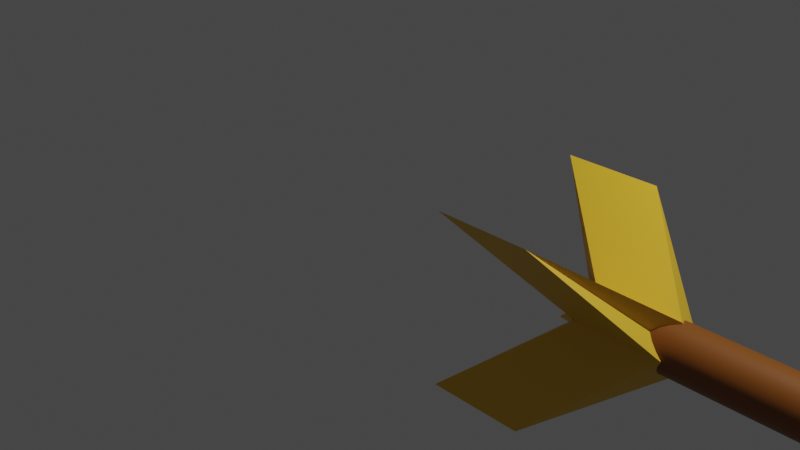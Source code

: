 # Source: Arrow.blend  (saved by Blender 3.6.13; exported with 4.5.12 LTS)
import bpy
from mathutils import Matrix  # noqa: F401  (used for matrix-valued properties, if any)

bpy.ops.wm.read_factory_settings(use_empty=True)
scene = bpy.context.scene
scene.name = 'Scene'

# ---- collections
col_collection = bpy.data.collections.new('Collection'); scene.collection.children.link(col_collection)

# ---- materials (node trees are filled in below, after node groups)
mat_mid_piece = bpy.data.materials.new('Mid Piece')
mat_mid_piece.alpha_threshold = 0.0
mat_mid_piece.use_transparent_shadow = False
mat_mid_piece.roughness = 0.5
mat_mid_piece.line_color = (0.0, 0.0, 0.0, 1.0)
mat_head = bpy.data.materials.new('Head')
mat_head.use_transparent_shadow = False
mat_tail = bpy.data.materials.new('Tail')
mat_tail.use_transparent_shadow = False

# ---- material node trees
mat_mid_piece.use_nodes = True; mat_mid_piece.node_tree.nodes.clear()
_N = mat_mid_piece.node_tree.nodes; _L = mat_mid_piece.node_tree.links
n0 = _N.new('ShaderNodeOutputMaterial'); n0.name = 'Material Output'; n0.location = (300, 300)
n1 = _N.new('ShaderNodeBsdfPrincipled'); n1.name = 'Principled BSDF'; n1.location = (10, 300)
n1.distribution = 'GGX'
n1.subsurface_method = 'RANDOM_WALK_SKIN'
n1.inputs[0].default_value = (0.2165, 0.0658, 0.004417, 1.0)
n1.inputs[3].default_value = 1.45
n1.inputs[27].default_value = (0.0, 0.0, 0.0, 1.0)
n1.inputs[28].default_value = 1.0
_L.new(n1.outputs[0], n0.inputs[0])
n0.is_active_output = True
mat_head.use_nodes = True; mat_head.node_tree.nodes.clear()
_N = mat_head.node_tree.nodes; _L = mat_head.node_tree.links
n0 = _N.new('ShaderNodeBsdfPrincipled'); n0.name = 'Principled BSDF'; n0.location = (10, 300)
n0.distribution = 'GGX'
n0.subsurface_method = 'RANDOM_WALK_SKIN'
n0.inputs[0].default_value = (0.02122, 0.02122, 0.02122, 1.0)
n0.inputs[3].default_value = 1.45
n0.inputs[27].default_value = (0.0, 0.0, 0.0, 1.0)
n0.inputs[28].default_value = 1.0
n1 = _N.new('ShaderNodeOutputMaterial'); n1.name = 'Material Output'; n1.location = (300, 300)
_L.new(n0.outputs[0], n1.inputs[0])
n1.is_active_output = True
mat_tail.use_nodes = True; mat_tail.node_tree.nodes.clear()
_N = mat_tail.node_tree.nodes; _L = mat_tail.node_tree.links
n0 = _N.new('ShaderNodeBsdfPrincipled'); n0.name = 'Principled BSDF'; n0.location = (10, 300)
n0.distribution = 'GGX'
n0.subsurface_method = 'RANDOM_WALK_SKIN'
n0.inputs[0].default_value = (0.8, 0.4743, 0.02714, 1.0)
n0.inputs[3].default_value = 1.45
n0.inputs[27].default_value = (0.0, 0.0, 0.0, 1.0)
n0.inputs[28].default_value = 1.0
n1 = _N.new('ShaderNodeOutputMaterial'); n1.name = 'Material Output'; n1.location = (300, 300)
_L.new(n0.outputs[0], n1.inputs[0])
n1.is_active_output = True

# ---- world
world_world = bpy.data.worlds.new('World'); scene.world = world_world
world_world.use_nodes = True; world_world.node_tree.nodes.clear()
_N = world_world.node_tree.nodes; _L = world_world.node_tree.links
n0 = _N.new('ShaderNodeOutputWorld'); n0.name = 'World Output'; n0.location = (300, 300)
n1 = _N.new('ShaderNodeBackground'); n1.name = 'Background'; n1.location = (10, 300)
n1.inputs[0].default_value = (0.05088, 0.05088, 0.05088, 1.0)
_L.new(n1.outputs[0], n0.inputs[0])
n0.is_active_output = True
world_world.color = (0.05088, 0.05088, 0.05088)
world_world.use_sun_shadow = False
world_world.sun_shadow_jitter_overblur = 0.0

# ---- cameras
cam_camera = bpy.data.cameras.new('Camera')
cam_camera.clip_end = 100.0
cam_camera.ortho_scale = 7.314

# ---- lights
light_light = bpy.data.lights.new('Light', 'POINT')
light_light.transmission_factor = 0.0
light_light.energy = 1000.0
light_light.shadow_soft_size = 0.1
light_light.shadow_maximum_resolution = 0.006
light_light.use_absolute_resolution = True

# ---- meshes
me_cube = bpy.data.meshes.new('Cube')
me_cube.from_pydata([(2.316, 0.1501, -0.008816), (19.61, 0.2989, 0.004786), (2.318, 0.1449, -0.04764), (19.61, 0.2887, -0.07254), (2.321, 0.13, -0.08382), (19.62, 0.2588, -0.1446), (2.324, 0.1061, -0.1149), (19.62, 0.2113, -0.2065), (2.325, 0.07503, -0.1387), (19.63, 0.1494, -0.2539), (2.327, 0.03884, -0.1537), (19.63, 0.07735, -0.2838), (2.327, 1.549e-09, -0.1588), (19.63, -1.942e-09, -0.294), (2.327, -0.03884, -0.1537), (19.63, -0.07735, -0.2838), (2.325, -0.07503, -0.1387), (19.63, -0.1494, -0.2539), (2.324, -0.1061, -0.1149), (19.62, -0.2113, -0.2065), (2.321, -0.13, -0.08382), (19.62, -0.2588, -0.1446), (2.318, -0.1449, -0.04764), (19.61, -0.2887, -0.07254), (2.316, -0.1501, -0.008816), (19.61, -0.2989, 0.004786), (2.313, -0.1449, 0.03001), (19.6, -0.2887, 0.08211), (2.31, -0.13, 0.06619), (19.6, -0.2588, 0.1542), (2.307, -0.1061, 0.09725), (19.59, -0.2113, 0.216), (2.306, -0.07503, 0.1211), (19.59, -0.1494, 0.2635), (2.304, -0.03884, 0.1361), (19.58, -0.07735, 0.2934), (2.304, 1.549e-09, 0.1412), (19.58, -1.942e-09, 0.3035), (2.304, 0.03884, 0.1361), (19.58, 0.07735, 0.2934), (2.306, 0.07503, 0.1211), (19.59, 0.1494, 0.2635), (2.307, 0.1061, 0.09725), (19.59, 0.2113, 0.216), (2.31, 0.13, 0.06619), (19.6, 0.2588, 0.1542), (2.313, 0.1449, 0.03001), (19.6, 0.2887, 0.08211), (1.417, -0.8827, -0.8861), (1.417, -0.8827, 0.8794), (1.417, 0.8827, -0.8861), (1.417, 0.8827, 0.8794), (2.392, -0.8827, -0.8861), (2.392, -0.8827, 0.8794), (2.392, 0.8827, -0.8861), (2.392, 0.8827, 0.8794), (2.465, -2.34e-09, -0.2623), (2.465, -2.34e-09, 0.2556), (3.334, -2.34e-09, -0.2623), (3.334, -2.34e-09, 0.2556), (2.465, -0.259, -0.003353), (2.465, 0.259, -0.003353), (3.334, 0.259, -0.003353), (3.334, -0.259, -0.003353), (3.334, -2.34e-09, -0.003353), (2.465, -2.34e-09, -0.003353), (3.016, 0.2476, -0.008204), (3.021, 0.2392, -0.07228), (3.026, 0.2145, -0.132), (3.03, 0.1751, -0.1833), (3.033, 0.1238, -0.2226), (3.035, 0.0641, -0.2473), (3.035, -6.732e-10, -0.2558), (3.035, -0.0641, -0.2473), (3.033, -0.1238, -0.2226), (3.03, -0.1751, -0.1833), (3.026, -0.2145, -0.132), (3.021, -0.2392, -0.07228), (3.016, -0.2476, -0.008204), (3.011, -0.2392, 0.05587), (3.007, -0.2145, 0.1156), (3.003, -0.1751, 0.1668), (3.0, -0.1238, 0.2062), (2.998, -0.0641, 0.2309), (2.997, -6.732e-10, 0.2394), (2.998, 0.0641, 0.2309), (3.0, 0.1238, 0.2062), (3.003, 0.1751, 0.1668), (3.007, 0.2145, 0.1156), (3.011, 0.2392, 0.05587), (20.84, 0.03251, -0.06412), (20.84, -0.03251, -0.06412), (20.84, 0.03251, 0.06412), (20.84, -0.03251, 0.06412), (20.6, 0.1204, 0.2376), (20.6, 0.1204, -0.2376), (20.6, -0.1204, 0.2376), (20.6, -0.1204, -0.2376), (19.81, 0.2656, -0.7127), (19.81, 0.2656, 0.7127), (19.81, -0.2656, -0.7127), (19.81, -0.2656, 0.7127), (19.81, -0.2656, -0.2376), (19.81, -0.2656, 0.2376), (19.81, 0.2656, -0.2376), (19.81, 0.2656, 0.2376), (19.54, 0.1494, -0.4009), (19.54, -0.1494, 0.4009), (19.54, -0.1494, -0.1336), (19.54, -0.1494, 0.1336), (19.54, 0.1494, 0.4009), (19.54, -0.1494, -0.4009), (19.54, 0.1494, -0.1336), (19.54, 0.1494, 0.1336), (19.03, 0.2476, 0.004334), (19.03, 0.2392, -0.05974), (19.04, 0.2145, -0.1194), (19.04, 0.1751, -0.1707), (19.05, 0.1238, -0.2101), (19.05, 0.0641, -0.2348), (19.05, -6.732e-10, -0.2432), (19.05, -0.0641, -0.2348), (19.05, -0.1238, -0.2101), (19.04, -0.1751, -0.1707), (19.04, -0.2145, -0.1194), (19.03, -0.2392, -0.05974), (19.03, -0.2476, 0.004334), (19.03, -0.2392, 0.06841), (19.02, -0.2145, 0.1281), (19.02, -0.1751, 0.1794), (19.01, -0.1238, 0.2187), (19.01, -0.0641, 0.2435), (19.01, -6.732e-10, 0.2519), (19.01, 0.0641, 0.2435), (19.01, 0.1238, 0.2187), (19.02, 0.1751, 0.1794), (19.02, 0.2145, 0.1281), (19.03, 0.2392, 0.06841), (19.0, 0.2989, 0.004308), (19.0, 0.2887, -0.07302), (19.01, 0.2588, -0.1451), (19.01, 0.2113, -0.2069), (19.02, 0.1494, -0.2544), (19.02, 0.07735, -0.2843), (19.02, -1.942e-09, -0.2944), (19.02, -0.07735, -0.2843), (19.02, -0.1494, -0.2544), (19.01, -0.2113, -0.2069), (19.01, -0.2588, -0.1451), (19.0, -0.2887, -0.07302), (19.0, -0.2989, 0.004308), (18.99, -0.2887, 0.08163), (18.99, -0.2588, 0.1537), (18.98, -0.2113, 0.2156), (18.98, -0.1494, 0.263), (18.98, -0.07735, 0.2929), (18.97, -1.942e-09, 0.3031), (18.98, 0.07735, 0.2929), (18.98, 0.1494, 0.263), (18.98, 0.2113, 0.2156), (18.99, 0.2588, 0.1537), (18.99, 0.2887, 0.08163)], [], [(138, 1, 3, 139), (139, 3, 5, 140), (140, 5, 7, 141), (141, 7, 9, 142), (142, 9, 11, 143), (143, 11, 13, 144), (144, 13, 15, 145), (145, 15, 17, 146), (146, 17, 19, 147), (147, 19, 21, 148), (148, 21, 23, 149), (149, 23, 25, 150), (150, 25, 27, 151), (151, 27, 29, 152), (152, 29, 31, 153), (153, 31, 33, 154), (154, 33, 35, 155), (155, 35, 37, 156), (156, 37, 39, 157), (157, 39, 41, 158), (158, 41, 43, 159), (159, 43, 45, 160), (3, 1, 47, 45, 43, 41, 39, 37, 35, 33, 31, 29, 27, 25, 23, 21, 19, 17, 15, 13, 11, 9, 7, 5), (160, 45, 47, 161), (161, 47, 1, 138), (0, 2, 4, 6, 8, 10, 12, 14, 16, 18, 20, 22, 24, 26, 28, 30, 32, 34, 36, 38, 40, 42, 44, 46), (65, 57, 51, 61), (61, 51, 55, 62), (64, 59, 53, 63), (63, 53, 49, 60), (56, 58, 52, 48), (59, 57, 49, 53), (55, 51, 57, 59), (50, 54, 58, 56), (62, 55, 59, 64), (60, 49, 57, 65), (48, 60, 65, 56), (54, 62, 64, 58), (52, 63, 60, 48), (58, 64, 63, 52), (50, 61, 62, 54), (56, 65, 61, 50), (46, 89, 66, 0), (44, 88, 89, 46), (42, 87, 88, 44), (40, 86, 87, 42), (38, 85, 86, 40), (36, 84, 85, 38), (34, 83, 84, 36), (32, 82, 83, 34), (30, 81, 82, 32), (28, 80, 81, 30), (26, 79, 80, 28), (24, 78, 79, 26), (22, 77, 78, 24), (20, 76, 77, 22), (18, 75, 76, 20), (16, 74, 75, 18), (14, 73, 74, 16), (12, 72, 73, 14), (10, 71, 72, 12), (8, 70, 71, 10), (6, 69, 70, 8), (4, 68, 69, 6), (2, 67, 68, 4), (0, 66, 67, 2), (105, 99, 94), (95, 97, 100, 98), (90, 92, 93, 91), (95, 94, 92, 90), (96, 97, 91, 93), (98, 104, 95), (104, 105, 94, 95), (112, 113, 105, 104), (106, 112, 104, 98), (97, 96, 103, 102), (97, 102, 100), (97, 95, 90, 91), (106, 98, 100, 111), (96, 101, 103), (113, 110, 99, 105), (99, 101, 96, 94), (94, 96, 93, 92), (109, 113, 112, 108), (109, 107, 110, 113), (102, 103, 109, 108), (111, 108, 112, 106), (100, 102, 108, 111), (99, 110, 107, 101), (103, 101, 107, 109), (89, 137, 114, 66), (88, 136, 137, 89), (87, 135, 136, 88), (86, 134, 135, 87), (85, 133, 134, 86), (84, 132, 133, 85), (83, 131, 132, 84), (82, 130, 131, 83), (81, 129, 130, 82), (80, 128, 129, 81), (79, 127, 128, 80), (78, 126, 127, 79), (77, 125, 126, 78), (76, 124, 125, 77), (75, 123, 124, 76), (74, 122, 123, 75), (73, 121, 122, 74), (72, 120, 121, 73), (71, 119, 120, 72), (70, 118, 119, 71), (69, 117, 118, 70), (68, 116, 117, 69), (67, 115, 116, 68), (66, 114, 115, 67), (137, 161, 138, 114), (136, 160, 161, 137), (135, 159, 160, 136), (134, 158, 159, 135), (133, 157, 158, 134), (132, 156, 157, 133), (131, 155, 156, 132), (130, 154, 155, 131), (129, 153, 154, 130), (128, 152, 153, 129), (127, 151, 152, 128), (126, 150, 151, 127), (125, 149, 150, 126), (124, 148, 149, 125), (123, 147, 148, 124), (122, 146, 147, 123), (121, 145, 146, 122), (120, 144, 145, 121), (119, 143, 144, 120), (118, 142, 143, 119), (117, 141, 142, 118), (116, 140, 141, 117), (115, 139, 140, 116), (114, 138, 139, 115)])
me_cube.polygons.foreach_set('use_smooth', [1, 1, 1, 1, 1, 1, 1, 1, 1, 1, 1, 1, 1, 1, 1, 1, 1, 1, 1, 1, 1, 1, 1, 1, 1, 1, 0, 0, 0, 0, 0, 0, 0, 0, 0, 0, 0, 0, 0, 0, 0, 0, 1, 1, 1, 1, 1, 1, 1, 1, 1, 1, 1, 1, 1, 1, 1, 1, 1, 1, 1, 1, 1, 1, 1, 1, 0, 0, 0, 0, 0, 0, 0, 0, 0, 0, 0, 0, 0, 0, 0, 0, 0, 0, 0, 0, 0, 0, 0, 0, 1, 1, 1, 1, 1, 1, 1, 1, 1, 1, 1, 1, 1, 1, 1, 1, 1, 1, 1, 1, 1, 1, 1, 1, 1, 1, 1, 1, 1, 1, 1, 1, 1, 1, 1, 1, 1, 1, 1, 1, 1, 1, 1, 1, 1, 1, 1, 1])
me_cube.polygons.foreach_set('material_index', [1, 1, 1, 1, 1, 1, 1, 1, 1, 1, 1, 1, 1, 1, 1, 1, 1, 1, 1, 1, 1, 1, 1, 1, 1, 0, 2, 2, 2, 2, 2, 2, 2, 2, 2, 2, 2, 2, 2, 2, 2, 2, 0, 0, 0, 0, 0, 0, 0, 0, 0, 0, 0, 0, 0, 0, 0, 0, 0, 0, 0, 0, 0, 0, 0, 0, 1, 1, 1, 1, 1, 1, 1, 1, 1, 1, 1, 1, 1, 1, 1, 1, 1, 1, 1, 1, 1, 1, 1, 1, 0, 0, 0, 0, 0, 0, 0, 0, 0, 0, 0, 0, 0, 0, 0, 0, 0, 0, 0, 0, 0, 0, 0, 0, 1, 1, 1, 1, 1, 1, 1, 1, 1, 1, 1, 1, 1, 1, 1, 1, 1, 1, 1, 1, 1, 1, 1, 1])
_uv = me_cube.uv_layers.new(name='UVMap')
_uv.uv.foreach_set('vector', [1.0, 0.9854, 1.0, 1.0, 0.9583, 1.0, 0.9583, 0.9854, 0.9583, 0.9854, 0.9583, 1.0, 0.9167, 1.0, 0.9167, 0.9854, 0.9167, 0.9854, 0.9167, 1.0, 0.875, 1.0, 0.875, 0.9854, 0.875, 0.9854, 0.875, 1.0, 0.8333, 1.0, 0.8333, 0.9854, 0.8333, 0.9854, 0.8333, 1.0, 0.7917, 1.0, 0.7917, 0.9854, 0.7917, 0.9854, 0.7917, 1.0, 0.75, 1.0, 0.75, 0.9854, 0.75, 0.9854, 0.75, 1.0, 0.7083, 1.0, 0.7083, 0.9854, 0.7083, 0.9854, 0.7083, 1.0, 0.6667, 1.0, 0.6667, 0.9854, 0.6667, 0.9854, 0.6667, 1.0, 0.625, 1.0, 0.625, 0.9854, 0.625, 0.9854, 0.625, 1.0, 0.5833, 1.0, 0.5833, 0.9854, 0.5833, 0.9854, 0.5833, 1.0, 0.5417, 1.0, 0.5417, 0.9854, 0.5417, 0.9854, 0.5417, 1.0, 0.5, 1.0, 0.5, 0.9854, 0.5, 0.9854, 0.5, 1.0, 0.4583, 1.0, 0.4583, 0.9854, 0.4583, 0.9854, 0.4583, 1.0, 0.4167, 1.0, 0.4167, 0.9854, 0.4167, 0.9854, 0.4167, 1.0, 0.375, 1.0, 0.375, 0.9854, 0.375, 0.9854, 0.375, 1.0, 0.3333, 1.0, 0.3333, 0.9854, 0.3333, 0.9854, 0.3333, 1.0, 0.2917, 1.0, 0.2917, 0.9854, 0.2917, 0.9854, 0.2917, 1.0, 0.25, 1.0, 0.25, 0.9854, 0.25, 0.9854, 0.25, 1.0, 0.2083, 1.0, 0.2083, 0.9854, 0.2083, 0.9854, 0.2083, 1.0, 0.1667, 1.0, 0.1667, 0.9854, 0.1667, 0.9854, 0.1667, 1.0, 0.125, 1.0, 0.125, 0.9854, 0.125, 0.9854, 0.125, 1.0, 0.08333, 1.0, 0.08333, 0.9854, 0.3121, 0.4818, 0.25, 0.49, 0.1879, 0.4818, 0.13, 0.4578, 0.08029, 0.4197, 0.04215, 0.37, 0.01818, 0.3121, 0.01, 0.25, 0.01818, 0.1879, 0.04215, 0.13, 0.08029, 0.08029, 0.13, 0.04215, 0.1879, 0.01818, 0.25, 0.01, 0.3121, 0.01818, 0.37, 0.04215, 0.4197, 0.08029, 0.4578, 0.13, 0.4818, 0.1879, 0.49, 0.25, 0.4818, 0.3121, 0.4578, 0.37, 0.4197, 0.4197, 0.37, 0.4578, 0.08333, 0.9854, 0.08333, 1.0, 0.04167, 1.0, 0.04167, 0.9854, 0.04167, 0.9854, 0.04167, 1.0, -1.863e-07, 1.0, -1.863e-07, 0.9854, 0.75, 0.49, 0.8121, 0.4818, 0.87, 0.4578, 0.9197, 0.4197, 0.9578, 0.37, 0.9818, 0.3121, 0.99, 0.25, 0.9818, 0.1879, 0.9578, 0.13, 0.9197, 0.08029, 0.87, 0.04215, 0.8121, 0.01818, 0.75, 0.01, 0.6879, 0.01818, 0.63, 0.04215, 0.5803, 0.08029, 0.5422, 0.13, 0.5182, 0.1879, 0.51, 0.25, 0.5182, 0.3121, 0.5422, 0.37, 0.5803, 0.4197, 0.63, 0.4578, 0.6879, 0.4818, 0.5, 0.125, 0.625, 0.125, 0.625, 0.25, 0.5, 0.25, 0.5, 0.25, 0.625, 0.25, 0.625, 0.5, 0.5, 0.5, 0.5, 0.625, 0.625, 0.625, 0.625, 0.75, 0.5, 0.75, 0.5, 0.75, 0.625, 0.75, 0.625, 1.0, 0.5, 1.0, 0.125, 0.625, 0.375, 0.625, 0.375, 0.75, 0.125, 0.75, 0.625, 0.625, 0.875, 0.625, 0.875, 0.75, 0.625, 0.75, 0.625, 0.5, 0.875, 0.5, 0.875, 0.625, 0.625, 0.625, 0.125, 0.5, 0.375, 0.5, 0.375, 0.625, 0.125, 0.625, 0.5, 0.5, 0.625, 0.5, 0.625, 0.625, 0.5, 0.625, 0.5, 0.0, 0.625, 0.0, 0.625, 0.125, 0.5, 0.125, 0.375, 0.0, 0.5, 0.0, 0.5, 0.125, 0.375, 0.125, 0.375, 0.5, 0.5, 0.5, 0.5, 0.625, 0.375, 0.625, 0.375, 0.75, 0.5, 0.75, 0.5, 1.0, 0.375, 1.0, 0.375, 0.625, 0.5, 0.625, 0.5, 0.75, 0.375, 0.75, 0.375, 0.25, 0.5, 0.25, 0.5, 0.5, 0.375, 0.5, 0.375, 0.125, 0.5, 0.125, 0.5, 0.25, 0.375, 0.25, 0.04167, 0.5, 0.04167, 0.5225, -1.863e-07, 0.5225, -1.863e-07, 0.5, 0.08333, 0.5, 0.08333, 0.5225, 0.04167, 0.5225, 0.04167, 0.5, 0.125, 0.5, 0.125, 0.5225, 0.08333, 0.5225, 0.08333, 0.5, 0.1667, 0.5, 0.1667, 0.5225, 0.125, 0.5225, 0.125, 0.5, 0.2083, 0.5, 0.2083, 0.5225, 0.1667, 0.5225, 0.1667, 0.5, 0.25, 0.5, 0.25, 0.5225, 0.2083, 0.5225, 0.2083, 0.5, 0.2917, 0.5, 0.2917, 0.5225, 0.25, 0.5225, 0.25, 0.5, 0.3333, 0.5, 0.3333, 0.5225, 0.2917, 0.5225, 0.2917, 0.5, 0.375, 0.5, 0.375, 0.5225, 0.3333, 0.5225, 0.3333, 0.5, 0.4167, 0.5, 0.4167, 0.5225, 0.375, 0.5225, 0.375, 0.5, 0.4583, 0.5, 0.4583, 0.5225, 0.4167, 0.5225, 0.4167, 0.5, 0.5, 0.5, 0.5, 0.5225, 0.4583, 0.5225, 0.4583, 0.5, 0.5417, 0.5, 0.5417, 0.5225, 0.5, 0.5225, 0.5, 0.5, 0.5833, 0.5, 0.5833, 0.5225, 0.5417, 0.5225, 0.5417, 0.5, 0.625, 0.5, 0.625, 0.5225, 0.5833, 0.5225, 0.5833, 0.5, 0.6667, 0.5, 0.6667, 0.5225, 0.625, 0.5225, 0.625, 0.5, 0.7083, 0.5, 0.7083, 0.5225, 0.6667, 0.5225, 0.6667, 0.5, 0.75, 0.5, 0.75, 0.5225, 0.7083, 0.5225, 0.7083, 0.5, 0.7917, 0.5, 0.7917, 0.5225, 0.75, 0.5225, 0.75, 0.5, 0.8333, 0.5, 0.8333, 0.5225, 0.7917, 0.5225, 0.7917, 0.5, 0.875, 0.5, 0.875, 0.5225, 0.8333, 0.5225, 0.8333, 0.5, 0.9167, 0.5, 0.9167, 0.5225, 0.875, 0.5225, 0.875, 0.5, 0.9583, 0.5, 0.9583, 0.5225, 0.9167, 0.5225, 0.9167, 0.5, 1.0, 0.5, 1.0, 0.5225, 0.9583, 0.5225, 0.9583, 0.5, 0.5417, 0.3647, 0.625, 0.3647, 0.5417, 0.5, 0.4583, 0.5, 0.4583, 0.75, 0.2397, 0.75, 0.2397, 0.5, 0.4583, 0.5, 0.5417, 0.5, 0.5417, 0.75, 0.4583, 0.75, 0.4583, 0.5, 0.5417, 0.5, 0.5417, 0.5, 0.4583, 0.5, 0.5417, 0.75, 0.4583, 0.75, 0.4583, 0.75, 0.5417, 0.75, 0.375, 0.3647, 0.4583, 0.3647, 0.4583, 0.5, 0.4583, 0.3647, 0.5417, 0.3647, 0.5417, 0.5, 0.4583, 0.5, 0.4583, 0.3264, 0.5417, 0.3264, 0.5417, 0.3647, 0.4583, 0.3647, 0.375, 0.3264, 0.4583, 0.3264, 0.4583, 0.3647, 0.375, 0.3647, 0.4583, 0.75, 0.5417, 0.75, 0.5417, 0.8853, 0.4583, 0.8853, 0.4583, 0.75, 0.4583, 0.8853, 0.375, 0.8853, 0.4583, 0.75, 0.4583, 0.5, 0.4583, 0.5, 0.4583, 0.75, 0.2014, 0.5, 0.2397, 0.5, 0.2397, 0.75, 0.2014, 0.75, 0.5417, 0.75, 0.625, 0.8853, 0.5417, 0.8853, 0.5417, 0.3264, 0.625, 0.3264, 0.625, 0.3647, 0.5417, 0.3647, 0.7603, 0.5, 0.7603, 0.75, 0.5417, 0.75, 0.5417, 0.5, 0.5417, 0.5, 0.5417, 0.75, 0.5417, 0.75, 0.5417, 0.5, 0.5417, 0.9236, 0.5417, 0.3264, 0.4583, 0.3264, 0.4583, 0.9236, 0.5417, 0.9236, 0.625, 0.9236, 0.7986, 0.5, 0.5417, 0.3264, 0.4583, 0.8853, 0.5417, 0.8853, 0.5417, 0.9236, 0.4583, 0.9236, 0.375, 0.9236, 0.4583, 0.9236, 0.4583, 0.3264, 0.375, 0.3264, 0.375, 0.8853, 0.4583, 0.8853, 0.4583, 0.9236, 0.375, 0.9236, 0.7603, 0.5, 0.7986, 0.5, 0.7986, 0.75, 0.7603, 0.75, 0.5417, 0.8853, 0.625, 0.8853, 0.625, 0.9236, 0.5417, 0.9236, 0.04167, 0.5225, 0.04167, 0.9849, -1.863e-07, 0.9849, -1.863e-07, 0.5225, 0.08333, 0.5225, 0.08333, 0.9849, 0.04167, 0.9849, 0.04167, 0.5225, 0.125, 0.5225, 0.125, 0.9849, 0.08333, 0.9849, 0.08333, 0.5225, 0.1667, 0.5225, 0.1667, 0.9849, 0.125, 0.9849, 0.125, 0.5225, 0.2083, 0.5225, 0.2083, 0.9849, 0.1667, 0.9849, 0.1667, 0.5225, 0.25, 0.5225, 0.25, 0.9849, 0.2083, 0.9849, 0.2083, 0.5225, 0.2917, 0.5225, 0.2917, 0.9849, 0.25, 0.9849, 0.25, 0.5225, 0.3333, 0.5225, 0.3333, 0.9849, 0.2917, 0.9849, 0.2917, 0.5225, 0.375, 0.5225, 0.375, 0.9849, 0.3333, 0.9849, 0.3333, 0.5225, 0.4167, 0.5225, 0.4167, 0.9849, 0.375, 0.9849, 0.375, 0.5225, 0.4583, 0.5225, 0.4583, 0.9849, 0.4167, 0.9849, 0.4167, 0.5225, 0.5, 0.5225, 0.5, 0.9849, 0.4583, 0.9849, 0.4583, 0.5225, 0.5417, 0.5225, 0.5417, 0.9849, 0.5, 0.9849, 0.5, 0.5225, 0.5833, 0.5225, 0.5833, 0.9849, 0.5417, 0.9849, 0.5417, 0.5225, 0.625, 0.5225, 0.625, 0.9849, 0.5833, 0.9849, 0.5833, 0.5225, 0.6667, 0.5225, 0.6667, 0.9849, 0.625, 0.9849, 0.625, 0.5225, 0.7083, 0.5225, 0.7083, 0.9849, 0.6667, 0.9849, 0.6667, 0.5225, 0.75, 0.5225, 0.75, 0.9849, 0.7083, 0.9849, 0.7083, 0.5225, 0.7917, 0.5225, 0.7917, 0.9849, 0.75, 0.9849, 0.75, 0.5225, 0.8333, 0.5225, 0.8333, 0.9849, 0.7917, 0.9849, 0.7917, 0.5225, 0.875, 0.5225, 0.875, 0.9849, 0.8333, 0.9849, 0.8333, 0.5225, 0.9167, 0.5225, 0.9167, 0.9849, 0.875, 0.9849, 0.875, 0.5225, 0.9583, 0.5225, 0.9583, 0.9849, 0.9167, 0.9849, 0.9167, 0.5225, 1.0, 0.5225, 1.0, 0.9849, 0.9583, 0.9849, 0.9583, 0.5225, 0.04167, 0.9849, 0.04167, 0.9854, -1.863e-07, 0.9854, -1.863e-07, 0.9849, 0.08333, 0.9849, 0.08333, 0.9854, 0.04167, 0.9854, 0.04167, 0.9849, 0.125, 0.9849, 0.125, 0.9854, 0.08333, 0.9854, 0.08333, 0.9849, 0.1667, 0.9849, 0.1667, 0.9854, 0.125, 0.9854, 0.125, 0.9849, 0.2083, 0.9849, 0.2083, 0.9854, 0.1667, 0.9854, 0.1667, 0.9849, 0.25, 0.9849, 0.25, 0.9854, 0.2083, 0.9854, 0.2083, 0.9849, 0.2917, 0.9849, 0.2917, 0.9854, 0.25, 0.9854, 0.25, 0.9849, 0.3333, 0.9849, 0.3333, 0.9854, 0.2917, 0.9854, 0.2917, 0.9849, 0.375, 0.9849, 0.375, 0.9854, 0.3333, 0.9854, 0.3333, 0.9849, 0.4167, 0.9849, 0.4167, 0.9854, 0.375, 0.9854, 0.375, 0.9849, 0.4583, 0.9849, 0.4583, 0.9854, 0.4167, 0.9854, 0.4167, 0.9849, 0.5, 0.9849, 0.5, 0.9854, 0.4583, 0.9854, 0.4583, 0.9849, 0.5417, 0.9849, 0.5417, 0.9854, 0.5, 0.9854, 0.5, 0.9849, 0.5833, 0.9849, 0.5833, 0.9854, 0.5417, 0.9854, 0.5417, 0.9849, 0.625, 0.9849, 0.625, 0.9854, 0.5833, 0.9854, 0.5833, 0.9849, 0.6667, 0.9849, 0.6667, 0.9854, 0.625, 0.9854, 0.625, 0.9849, 0.7083, 0.9849, 0.7083, 0.9854, 0.6667, 0.9854, 0.6667, 0.9849, 0.75, 0.9849, 0.75, 0.9854, 0.7083, 0.9854, 0.7083, 0.9849, 0.7917, 0.9849, 0.7917, 0.9854, 0.75, 0.9854, 0.75, 0.9849, 0.8333, 0.9849, 0.8333, 0.9854, 0.7917, 0.9854, 0.7917, 0.9849, 0.875, 0.9849, 0.875, 0.9854, 0.8333, 0.9854, 0.8333, 0.9849, 0.9167, 0.9849, 0.9167, 0.9854, 0.875, 0.9854, 0.875, 0.9849, 0.9583, 0.9849, 0.9583, 0.9854, 0.9167, 0.9854, 0.9167, 0.9849, 1.0, 0.9849, 1.0, 0.9854, 0.9583, 0.9854, 0.9583, 0.9849])
me_cube.materials.append(mat_mid_piece)
me_cube.materials.append(mat_head)
me_cube.materials.append(mat_tail)
me_cube.use_mirror_vertex_groups = False
me_cube.update()

# ---- objects
ob_cube = bpy.data.objects.new('Cube', me_cube)
ob_light = bpy.data.objects.new('Light', light_light)
ob_camera = bpy.data.objects.new('Camera', cam_camera)

# ---- transforms, parenting, visibility, modifiers, constraints
ob_cube.location = (0.0, 0.0, 0.0)
ob_cube.lock_rotations_4d = False
ob_cube.empty_display_type = 'ARROWS'
ob_cube.lineart.crease_threshold = 0.0
ob_light.location = (4.076, 1.005, 5.904)
ob_light.rotation_euler = (0.6503, 0.05522, 1.866)
ob_light.lock_rotations_4d = False
ob_light.empty_display_type = 'ARROWS'
ob_light.color = (0.0, 0.0, 0.0, 0.0)
ob_light.lineart.crease_threshold = 0.0
ob_camera.location = (7.359, -6.926, 4.958)
ob_camera.rotation_euler = (1.109, 0.0, 0.8149)
ob_camera.lock_rotations_4d = False
ob_camera.empty_display_type = 'ARROWS'
ob_camera.color = (0.0, 0.0, 0.0, 0.0)
ob_camera.display_type = 'WIRE'
ob_camera.lineart.crease_threshold = 0.0

# ---- collection membership
col_collection.objects.link(ob_cube)
col_collection.objects.link(ob_light)
col_collection.objects.link(ob_camera)

# ---- scene / render settings (as saved in the file)
scene.camera = ob_camera
scene.frame_start = 1; scene.frame_end = 250; scene.frame_set(32)
scene.render.engine = 'BLENDER_EEVEE_NEXT'
scene.cycles.sampling_pattern = 'TABULATED_SOBOL'
scene.view_settings.view_transform = 'Filmic'
bpy.context.view_layer.update()
